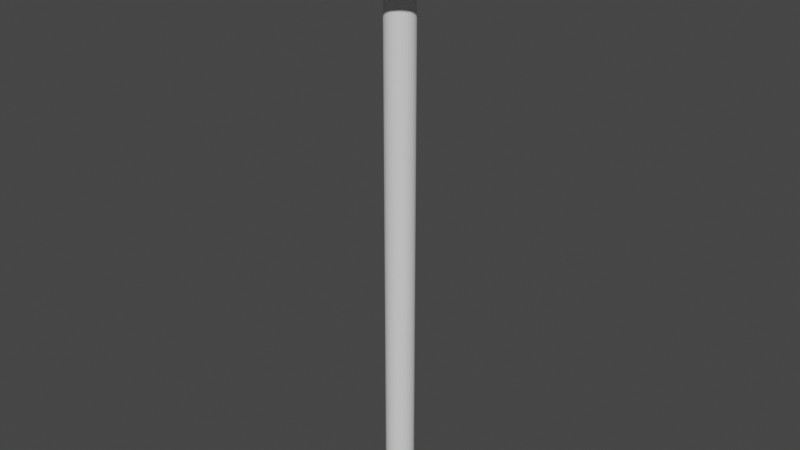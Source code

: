 # Source: arrow2.blend  (saved by Blender 3.3.6; exported with 4.5.12 LTS)
import bpy
from mathutils import Matrix  # noqa: F401  (used for matrix-valued properties, if any)

bpy.ops.wm.read_factory_settings(use_empty=True)
scene = bpy.context.scene
scene.name = 'Scene'

# ---- collections
col_collection = bpy.data.collections.new('Collection'); scene.collection.children.link(col_collection)

# ---- world
world_world = bpy.data.worlds.new('World'); scene.world = world_world
world_world.use_nodes = True; world_world.node_tree.nodes.clear()
_N = world_world.node_tree.nodes; _L = world_world.node_tree.links
n0 = _N.new('ShaderNodeOutputWorld'); n0.name = 'World Output'; n0.location = (300, 300)
n1 = _N.new('ShaderNodeBackground'); n1.name = 'Background'; n1.location = (10, 300)
n1.inputs[0].default_value = (0.05088, 0.05088, 0.05088, 1.0)
_L.new(n1.outputs[0], n0.inputs[0])
n0.is_active_output = True
world_world.color = (0.05088, 0.05088, 0.05088)
world_world.use_sun_shadow = False
world_world.sun_shadow_jitter_overblur = 0.0

# ---- meshes
me_cylinder = bpy.data.meshes.new('Cylinder')
me_cylinder.from_pydata([(-1.8e-08, 1.0, 1.192e-07), (-1.8e-08, 1.0, 2.0), (0.1951, 0.9808, 1.192e-07), (0.1951, 0.9808, 2.0), (0.3827, 0.9239, 1.192e-07), (0.3827, 0.9239, 2.0), (0.5556, 0.8315, 1.192e-07), (0.5556, 0.8315, 2.0), (0.7071, 0.7071, 1.192e-07), (0.7071, 0.7071, 2.0), (0.8315, 0.5556, 1.192e-07), (0.8315, 0.5556, 2.0), (0.9239, 0.3827, 1.192e-07), (0.9239, 0.3827, 2.0), (0.9808, 0.1951, 1.192e-07), (0.9808, 0.1951, 2.0), (1.0, 9.231e-09, 1.192e-07), (1.0, 9.231e-09, 2.0), (0.9808, -0.1951, 1.192e-07), (0.9808, -0.1951, 2.0), (0.9239, -0.3827, 1.192e-07), (0.9239, -0.3827, 2.0), (0.8315, -0.5556, 1.192e-07), (0.8315, -0.5556, 2.0), (0.7071, -0.7071, 1.192e-07), (0.7071, -0.7071, 2.0), (0.5556, -0.8315, 1.192e-07), (0.5556, -0.8315, 2.0), (0.3827, -0.9239, 1.192e-07), (0.3827, -0.9239, 2.0), (0.1951, -0.9808, 1.192e-07), (0.1951, -0.9808, 2.0), (-1.8e-08, -1.0, 1.192e-07), (-1.8e-08, -1.0, 2.0), (-0.1951, -0.9808, 1.192e-07), (-0.1951, -0.9808, 2.0), (-0.3827, -0.9239, 1.192e-07), (-0.3827, -0.9239, 2.0), (-0.5556, -0.8315, 1.192e-07), (-0.5556, -0.8315, 2.0), (-0.7071, -0.7071, 1.192e-07), (-0.7071, -0.7071, 2.0), (-0.8315, -0.5556, 1.192e-07), (-0.8315, -0.5556, 2.0), (-0.9239, -0.3827, 1.192e-07), (-0.9239, -0.3827, 2.0), (-0.9808, -0.1951, 1.192e-07), (-0.9808, -0.1951, 2.0), (-1.0, 9.231e-09, 1.192e-07), (-1.0, 9.231e-09, 2.0), (-0.9808, 0.1951, 1.192e-07), (-0.9808, 0.1951, 2.0), (-0.9239, 0.3827, 1.192e-07), (-0.9239, 0.3827, 2.0), (-0.8315, 0.5556, 1.192e-07), (-0.8315, 0.5556, 2.0), (-0.7071, 0.7071, 1.192e-07), (-0.7071, 0.7071, 2.0), (-0.5556, 0.8315, 1.192e-07), (-0.5556, 0.8315, 2.0), (-0.3827, 0.9239, 1.192e-07), (-0.3827, 0.9239, 2.0), (-0.1951, 0.9808, 1.192e-07), (-0.1951, 0.9808, 2.0)], [], [(0, 1, 3, 2), (2, 3, 5, 4), (4, 5, 7, 6), (6, 7, 9, 8), (8, 9, 11, 10), (10, 11, 13, 12), (12, 13, 15, 14), (14, 15, 17, 16), (16, 17, 19, 18), (18, 19, 21, 20), (20, 21, 23, 22), (22, 23, 25, 24), (24, 25, 27, 26), (26, 27, 29, 28), (28, 29, 31, 30), (30, 31, 33, 32), (32, 33, 35, 34), (34, 35, 37, 36), (36, 37, 39, 38), (38, 39, 41, 40), (40, 41, 43, 42), (42, 43, 45, 44), (44, 45, 47, 46), (46, 47, 49, 48), (48, 49, 51, 50), (50, 51, 53, 52), (52, 53, 55, 54), (54, 55, 57, 56), (56, 57, 59, 58), (58, 59, 61, 60), (3, 1, 63, 61, 59, 57, 55, 53, 51, 49, 47, 45, 43, 41, 39, 37, 35, 33, 31, 29, 27, 25, 23, 21, 19, 17, 15, 13, 11, 9, 7, 5), (60, 61, 63, 62), (62, 63, 1, 0), (0, 2, 4, 6, 8, 10, 12, 14, 16, 18, 20, 22, 24, 26, 28, 30, 32, 34, 36, 38, 40, 42, 44, 46, 48, 50, 52, 54, 56, 58, 60, 62)])
_uv = me_cylinder.uv_layers.new(name='UVMap')
_uv.uv.foreach_set('vector', [1.0, 0.5, 1.0, 1.0, 0.9688, 1.0, 0.9688, 0.5, 0.9688, 0.5, 0.9688, 1.0, 0.9375, 1.0, 0.9375, 0.5, 0.9375, 0.5, 0.9375, 1.0, 0.9062, 1.0, 0.9062, 0.5, 0.9062, 0.5, 0.9062, 1.0, 0.875, 1.0, 0.875, 0.5, 0.875, 0.5, 0.875, 1.0, 0.8438, 1.0, 0.8438, 0.5, 0.8438, 0.5, 0.8438, 1.0, 0.8125, 1.0, 0.8125, 0.5, 0.8125, 0.5, 0.8125, 1.0, 0.7812, 1.0, 0.7812, 0.5, 0.7812, 0.5, 0.7812, 1.0, 0.75, 1.0, 0.75, 0.5, 0.75, 0.5, 0.75, 1.0, 0.7188, 1.0, 0.7188, 0.5, 0.7188, 0.5, 0.7188, 1.0, 0.6875, 1.0, 0.6875, 0.5, 0.6875, 0.5, 0.6875, 1.0, 0.6562, 1.0, 0.6562, 0.5, 0.6562, 0.5, 0.6562, 1.0, 0.625, 1.0, 0.625, 0.5, 0.625, 0.5, 0.625, 1.0, 0.5938, 1.0, 0.5938, 0.5, 0.5938, 0.5, 0.5938, 1.0, 0.5625, 1.0, 0.5625, 0.5, 0.5625, 0.5, 0.5625, 1.0, 0.5312, 1.0, 0.5312, 0.5, 0.5312, 0.5, 0.5312, 1.0, 0.5, 1.0, 0.5, 0.5, 0.5, 0.5, 0.5, 1.0, 0.4688, 1.0, 0.4688, 0.5, 0.4688, 0.5, 0.4688, 1.0, 0.4375, 1.0, 0.4375, 0.5, 0.4375, 0.5, 0.4375, 1.0, 0.4062, 1.0, 0.4062, 0.5, 0.4062, 0.5, 0.4062, 1.0, 0.375, 1.0, 0.375, 0.5, 0.375, 0.5, 0.375, 1.0, 0.3438, 1.0, 0.3438, 0.5, 0.3438, 0.5, 0.3438, 1.0, 0.3125, 1.0, 0.3125, 0.5, 0.3125, 0.5, 0.3125, 1.0, 0.2812, 1.0, 0.2812, 0.5, 0.2812, 0.5, 0.2812, 1.0, 0.25, 1.0, 0.25, 0.5, 0.25, 0.5, 0.25, 1.0, 0.2188, 1.0, 0.2188, 0.5, 0.2188, 0.5, 0.2188, 1.0, 0.1875, 1.0, 0.1875, 0.5, 0.1875, 0.5, 0.1875, 1.0, 0.1562, 1.0, 0.1562, 0.5, 0.1562, 0.5, 0.1562, 1.0, 0.125, 1.0, 0.125, 0.5, 0.125, 0.5, 0.125, 1.0, 0.09375, 1.0, 0.09375, 0.5, 0.09375, 0.5, 0.09375, 1.0, 0.0625, 1.0, 0.0625, 0.5, 0.2968, 0.4854, 0.25, 0.49, 0.2032, 0.4854, 0.1582, 0.4717, 0.1167, 0.4496, 0.08029, 0.4197, 0.05045, 0.3833, 0.02827, 0.3418, 0.01461, 0.2968, 0.01, 0.25, 0.01461, 0.2032, 0.02827, 0.1582, 0.05045, 0.1167, 0.08029, 0.08029, 0.1167, 0.05045, 0.1582, 0.02827, 0.2032, 0.01461, 0.25, 0.01, 0.2968, 0.01461, 0.3418, 0.02827, 0.3833, 0.05045, 0.4197, 0.08029, 0.4496, 0.1167, 0.4717, 0.1582, 0.4854, 0.2032, 0.49, 0.25, 0.4854, 0.2968, 0.4717, 0.3418, 0.4496, 0.3833, 0.4197, 0.4197, 0.3833, 0.4496, 0.3418, 0.4717, 0.0625, 0.5, 0.0625, 1.0, 0.03125, 1.0, 0.03125, 0.5, 0.03125, 0.5, 0.03125, 1.0, 0.0, 1.0, 0.0, 0.5, 0.75, 0.49, 0.7968, 0.4854, 0.8418, 0.4717, 0.8833, 0.4496, 0.9197, 0.4197, 0.9496, 0.3833, 0.9717, 0.3418, 0.9854, 0.2968, 0.99, 0.25, 0.9854, 0.2032, 0.9717, 0.1582, 0.9496, 0.1167, 0.9197, 0.08029, 0.8833, 0.05045, 0.8418, 0.02827, 0.7968, 0.01461, 0.75, 0.01, 0.7032, 0.01461, 0.6582, 0.02827, 0.6167, 0.05045, 0.5803, 0.08029, 0.5504, 0.1167, 0.5283, 0.1582, 0.5146, 0.2032, 0.51, 0.25, 0.5146, 0.2968, 0.5283, 0.3418, 0.5504, 0.3833, 0.5803, 0.4197, 0.6167, 0.4496, 0.6582, 0.4717, 0.7032, 0.4854])
me_cylinder.update()
me_cone = bpy.data.meshes.new('Cone')
me_cone.from_pydata([(0.0, 1.0, -1.0), (0.1951, 0.9808, -1.0), (0.3827, 0.9239, -1.0), (0.5556, 0.8315, -1.0), (0.7071, 0.7071, -1.0), (0.8315, 0.5556, -1.0), (0.9239, 0.3827, -1.0), (0.9808, 0.1951, -1.0), (1.0, 0.0, -1.0), (0.9808, -0.1951, -1.0), (0.9239, -0.3827, -1.0), (0.8315, -0.5556, -1.0), (0.7071, -0.7071, -1.0), (0.5556, -0.8315, -1.0), (0.3827, -0.9239, -1.0), (0.1951, -0.9808, -1.0), (0.0, -1.0, -1.0), (-0.1951, -0.9808, -1.0), (-0.3827, -0.9239, -1.0), (-0.5556, -0.8315, -1.0), (-0.7071, -0.7071, -1.0), (-0.8315, -0.5556, -1.0), (-0.9239, -0.3827, -1.0), (-0.9808, -0.1951, -1.0), (-1.0, 0.0, -1.0), (-0.9808, 0.1951, -1.0), (-0.9239, 0.3827, -1.0), (-0.8315, 0.5556, -1.0), (-0.7071, 0.7071, -1.0), (-0.5556, 0.8315, -1.0), (-0.3827, 0.9239, -1.0), (-0.1951, 0.9808, -1.0), (0.0, 0.0, 1.0)], [], [(0, 32, 1), (1, 32, 2), (2, 32, 3), (3, 32, 4), (4, 32, 5), (5, 32, 6), (6, 32, 7), (7, 32, 8), (8, 32, 9), (9, 32, 10), (10, 32, 11), (11, 32, 12), (12, 32, 13), (13, 32, 14), (14, 32, 15), (15, 32, 16), (16, 32, 17), (17, 32, 18), (18, 32, 19), (19, 32, 20), (20, 32, 21), (21, 32, 22), (22, 32, 23), (23, 32, 24), (24, 32, 25), (25, 32, 26), (26, 32, 27), (27, 32, 28), (28, 32, 29), (29, 32, 30), (0, 1, 2, 3, 4, 5, 6, 7, 8, 9, 10, 11, 12, 13, 14, 15, 16, 17, 18, 19, 20, 21, 22, 23, 24, 25, 26, 27, 28, 29, 30, 31), (30, 32, 31), (31, 32, 0)])
_uv = me_cone.uv_layers.new(name='UVMap')
_uv.uv.foreach_set('vector', [0.25, 0.49, 0.25, 0.25, 0.2968, 0.4854, 0.2968, 0.4854, 0.25, 0.25, 0.3418, 0.4717, 0.3418, 0.4717, 0.25, 0.25, 0.3833, 0.4496, 0.3833, 0.4496, 0.25, 0.25, 0.4197, 0.4197, 0.4197, 0.4197, 0.25, 0.25, 0.4496, 0.3833, 0.4496, 0.3833, 0.25, 0.25, 0.4717, 0.3418, 0.4717, 0.3418, 0.25, 0.25, 0.4854, 0.2968, 0.4854, 0.2968, 0.25, 0.25, 0.49, 0.25, 0.49, 0.25, 0.25, 0.25, 0.4854, 0.2032, 0.4854, 0.2032, 0.25, 0.25, 0.4717, 0.1582, 0.4717, 0.1582, 0.25, 0.25, 0.4496, 0.1167, 0.4496, 0.1167, 0.25, 0.25, 0.4197, 0.08029, 0.4197, 0.08029, 0.25, 0.25, 0.3833, 0.05045, 0.3833, 0.05045, 0.25, 0.25, 0.3418, 0.02827, 0.3418, 0.02827, 0.25, 0.25, 0.2968, 0.01461, 0.2968, 0.01461, 0.25, 0.25, 0.25, 0.01, 0.25, 0.01, 0.25, 0.25, 0.2032, 0.01461, 0.2032, 0.01461, 0.25, 0.25, 0.1582, 0.02827, 0.1582, 0.02827, 0.25, 0.25, 0.1167, 0.05045, 0.1167, 0.05045, 0.25, 0.25, 0.08029, 0.08029, 0.08029, 0.08029, 0.25, 0.25, 0.05045, 0.1167, 0.05045, 0.1167, 0.25, 0.25, 0.02827, 0.1582, 0.02827, 0.1582, 0.25, 0.25, 0.01461, 0.2032, 0.01461, 0.2032, 0.25, 0.25, 0.01, 0.25, 0.01, 0.25, 0.25, 0.25, 0.01461, 0.2968, 0.01461, 0.2968, 0.25, 0.25, 0.02827, 0.3418, 0.02827, 0.3418, 0.25, 0.25, 0.05045, 0.3833, 0.05045, 0.3833, 0.25, 0.25, 0.08029, 0.4197, 0.08029, 0.4197, 0.25, 0.25, 0.1167, 0.4496, 0.1167, 0.4496, 0.25, 0.25, 0.1582, 0.4717, 0.75, 0.49, 0.7968, 0.4854, 0.8418, 0.4717, 0.8833, 0.4496, 0.9197, 0.4197, 0.9496, 0.3833, 0.9717, 0.3418, 0.9854, 0.2968, 0.99, 0.25, 0.9854, 0.2032, 0.9717, 0.1582, 0.9496, 0.1167, 0.9197, 0.08029, 0.8833, 0.05045, 0.8418, 0.02827, 0.7968, 0.01461, 0.75, 0.01, 0.7032, 0.01461, 0.6582, 0.02827, 0.6167, 0.05045, 0.5803, 0.08029, 0.5504, 0.1167, 0.5283, 0.1582, 0.5146, 0.2032, 0.51, 0.25, 0.5146, 0.2968, 0.5283, 0.3418, 0.5504, 0.3833, 0.5803, 0.4197, 0.6167, 0.4496, 0.6582, 0.4717, 0.7032, 0.4854, 0.1582, 0.4717, 0.25, 0.25, 0.2032, 0.4854, 0.2032, 0.4854, 0.25, 0.25, 0.25, 0.49])
me_cone.update()

# ---- objects
ob_cylinder = bpy.data.objects.new('Cylinder', me_cylinder)
ob_cone = bpy.data.objects.new('Cone', me_cone)

# ---- transforms, parenting, visibility, modifiers, constraints
ob_cylinder.location = (5.675e-10, -2.91e-10, -0.6168)
ob_cylinder.scale = (0.03153, 0.03153, 0.6168)
ob_cone.location = (0.0, 0.0, 0.6473)
ob_cone.scale = (0.09005, 0.09005, 0.09005)

# ---- collection membership
col_collection.objects.link(ob_cylinder)
col_collection.objects.link(ob_cone)

# ---- scene / render settings (as saved in the file)
scene.frame_start = 1; scene.frame_end = 250; scene.frame_set(1)
scene.render.engine = 'BLENDER_EEVEE_NEXT'
scene.cycles.sampling_pattern = 'TABULATED_SOBOL'
scene.cycles.use_light_tree = False
scene.view_settings.view_transform = 'Filmic'
bpy.context.view_layer.update()

# ---- added for rendering (the .blend has no active camera and no usable light): camera, sun
cam_auto = bpy.data.cameras.new('AutoCamera')
cam_auto.lens = 50.0
cam_auto.sensor_width = 36.0
cam_auto.clip_end = 1000.0
ob_auto_camera = bpy.data.objects.new('AutoCamera', cam_auto)
scene.collection.objects.link(ob_auto_camera)
ob_auto_camera.location = (1.27484, -1.52981, 1.08014)
ob_auto_camera.rotation_euler = (1.09748, -7.21219e-08, 0.694738)
scene.camera = ob_auto_camera
light_auto_sun = bpy.data.lights.new('AutoSun', 'SUN')
light_auto_sun.energy = 3.0
light_auto_sun.angle = 0.0523599
ob_auto_sun = bpy.data.objects.new('AutoSun', light_auto_sun)
scene.collection.objects.link(ob_auto_sun)
ob_auto_sun.rotation_euler = (0.872665, 0.174533, 0.523599)
bpy.context.view_layer.update()
